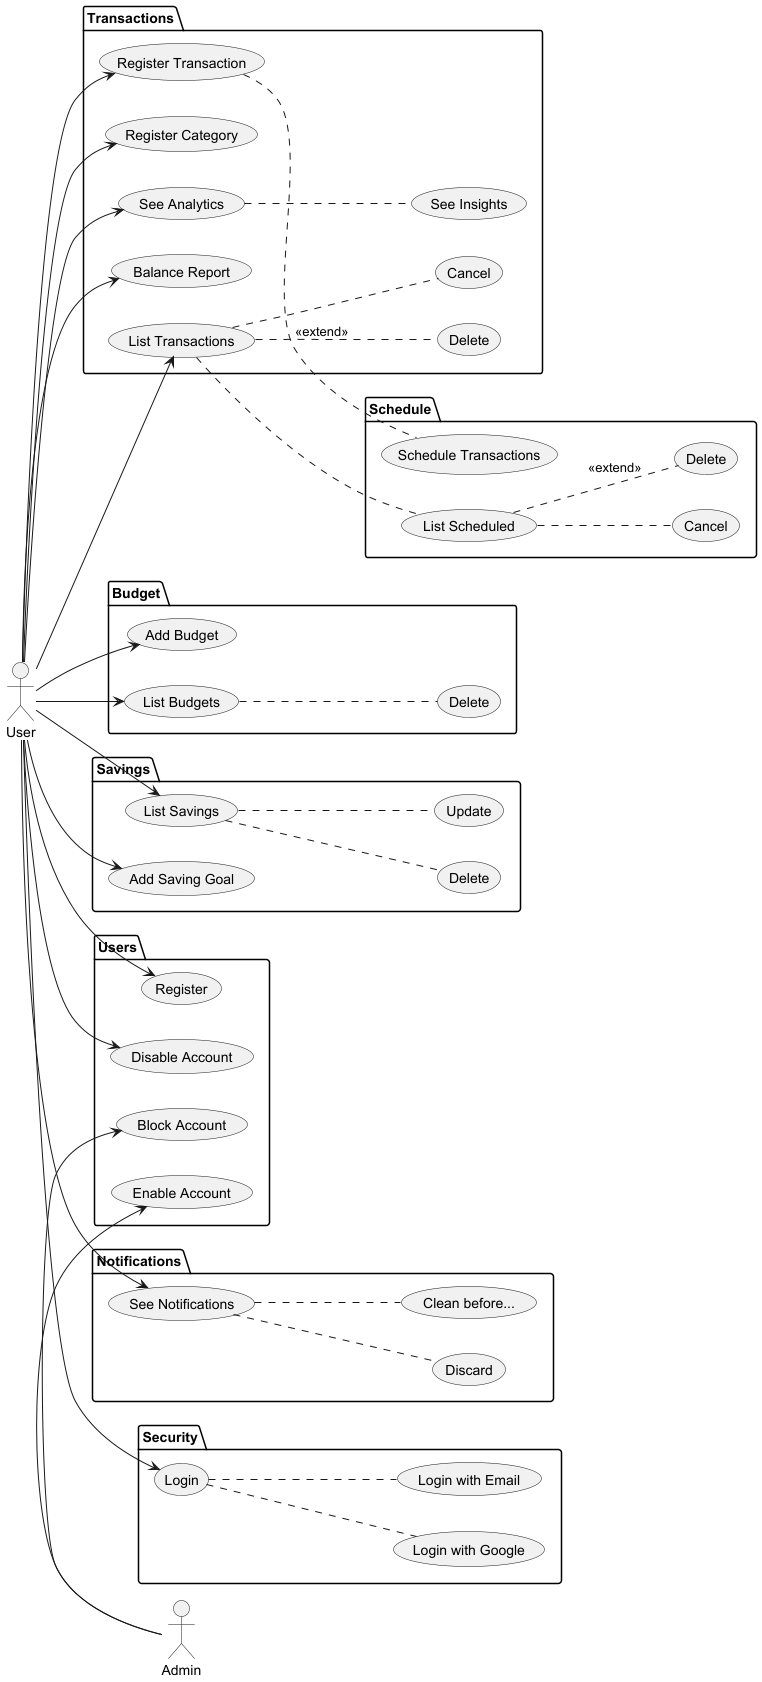

The diagram above was rendered by PlantUML. Its source (embedded in the PNG):
@startuml
actor "User" as usr
actor "Admin" as adm

left to right direction

package "Transactions" {
usecase "Register Transaction" as regt
usecase "Register Category" as regc
usecase "See Analytics" as sum
usecase "Balance Report" as bar
usecase "List Transactions" as  list
usecase "Delete" as delt
usecase "See Insights" as insi
usecase "Cancel" as cancel
}

package "Schedule" {
    usecase "List Scheduled" as lists
    usecase "Schedule Transactions" as regst
    usecase "Cancel" as cancelT
    usecase "Delete" as deleteT
}

package "Budget" {
    usecase "Add Budget" as addB
    usecase "Delete" as deleteB
    usecase "List Budgets" as listB
}

package "Savings" {
    usecase "List Savings" as listG
    usecase "Add Saving Goal" as addG
    usecase "Delete" as deleteG
    usecase "Update" as updateG
}

package "Users" {
usecase "Register" as regu
usecase "Block Account" as block
usecase "Enable Account" as enable
usecase "Disable Account" as disa
}


package "Notifications" {
usecase "See Notifications" as seen
usecase "Discard" as disc
usecase "Clean before..." as clean
}


package "Security" {
usecase "Login" as login
    usecase "Login with Google" as loging
    usecase "Login with Email" as logini
} 


usr --> regt
usr --> regc
        regt .. regst
usr --> bar
usr --> regu
usr --> login
usr --> sum
        sum .. insi
usr --> seen
usr --> disa
usr --> list
        list .. delt: <<extend>>
        list .. cancel
        list .. lists
                lists .. deleteT: <<extend>>
                lists .. cancelT

usr --> addB
usr --> listB
        listB .. deleteB

usr --> addG
usr --> listG
        listG .. deleteG
        listG .. updateG
         

seen .. disc
seen .. clean
       
login .. loging
login .. logini

adm -> block
adm -> enable
@enduml